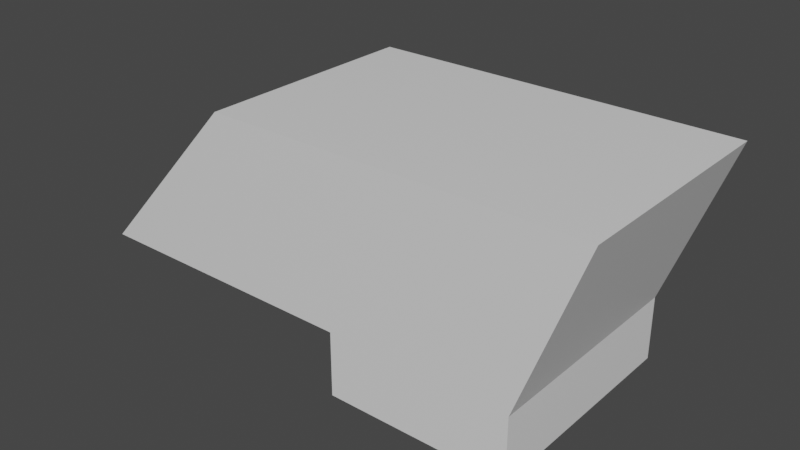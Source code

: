 # Source: Question7.blend  (saved by Blender 3.2.14; exported with 4.5.12 LTS)
import bpy
from mathutils import Matrix  # noqa: F401  (used for matrix-valued properties, if any)

bpy.ops.wm.read_factory_settings(use_empty=True)
scene = bpy.context.scene
scene.name = 'Scene'

# ---- materials (node trees are filled in below, after node groups)
mat_material = bpy.data.materials.new('Material')
mat_material.alpha_threshold = 0.0
mat_material.use_transparent_shadow = False
mat_material.line_color = (0.0, 0.0, 0.0, 1.0)

# ---- material node trees
mat_material.use_nodes = True; mat_material.node_tree.nodes.clear()
_N = mat_material.node_tree.nodes; _L = mat_material.node_tree.links
n0 = _N.new('ShaderNodeOutputMaterial'); n0.name = 'Material Output'; n0.location = (300, 300)
n1 = _N.new('ShaderNodeBsdfPrincipled'); n1.name = 'Principled BSDF'; n1.location = (10, 300)
n1.distribution = 'GGX'
n1.subsurface_method = 'RANDOM_WALK_SKIN'
n1.inputs[2].default_value = 0.4
n1.inputs[3].default_value = 1.45
n1.inputs[27].default_value = (0.0, 0.0, 0.0, 1.0)
n1.inputs[28].default_value = 1.0
_L.new(n1.outputs[0], n0.inputs[0])
n0.is_active_output = True

# ---- world
world_world = bpy.data.worlds.new('World'); scene.world = world_world
world_world.use_nodes = True; world_world.node_tree.nodes.clear()
_N = world_world.node_tree.nodes; _L = world_world.node_tree.links
n0 = _N.new('ShaderNodeOutputWorld'); n0.name = 'World Output'; n0.location = (300, 300)
n1 = _N.new('ShaderNodeBackground'); n1.name = 'Background'; n1.location = (10, 300)
n1.inputs[0].default_value = (0.05088, 0.05088, 0.05088, 1.0)
_L.new(n1.outputs[0], n0.inputs[0])
n0.is_active_output = True
world_world.color = (0.05088, 0.05088, 0.05088)
world_world.use_sun_shadow = False
world_world.sun_shadow_jitter_overblur = 0.0

# ---- meshes
me_cube = bpy.data.meshes.new('Cube')
me_cube.from_pydata([(1.4, 1.0, 1.0), (1.0, 1.0, -1.0), (1.4, -1.0, 1.0), (1.0, -1.0, -1.0), (-1.0, 1.0, 1.0), (-2.0, 1.0, -1.0), (-1.0, -1.0, 1.0), (-2.0, -1.0, -1.0), (-0.182, -1.002, -0.9969), (-0.1653, 1.0, -1.0), (-0.1823, -1.002, -1.769), (0.9997, -1.0, -1.772), (0.9997, 0.9997, -1.772), (-0.1656, 0.9997, -1.772)], [], [(0, 4, 6, 2), (3, 2, 6, 7, 8), (7, 6, 4, 5), (5, 9, 8, 7), (1, 0, 2, 3), (5, 4, 0, 1, 9), (9, 1, 12, 13), (10, 13, 12, 11), (1, 3, 11, 12), (8, 9, 13, 10), (3, 8, 10, 11)])
_uv = me_cube.uv_layers.new(name='UVMap')
_uv.uv.foreach_set('vector', [0.625, 0.5, 0.875, 0.5, 0.875, 0.75, 0.625, 0.75, 0.375, 0.75, 0.625, 0.75, 0.625, 1.0, 0.375, 1.0, 0.375, 0.8558, 0.375, 0.0, 0.625, 0.0, 0.625, 0.25, 0.375, 0.25, 0.125, 0.5, 0.271, 0.5, 0.2692, 0.75, 0.125, 0.75, 0.375, 0.5, 0.625, 0.5, 0.625, 0.75, 0.375, 0.75, 0.375, 0.25, 0.625, 0.25, 0.625, 0.5, 0.375, 0.5, 0.375, 0.396, 0.375, 0.396, 0.375, 0.5, 0.375, 0.5, 0.375, 0.396, 0.2692, 0.75, 0.271, 0.5, 0.375, 0.5, 0.375, 0.75, 0.375, 0.5, 0.375, 0.75, 0.375, 0.75, 0.375, 0.5, 0.2692, 0.75, 0.271, 0.5, 0.271, 0.5, 0.2692, 0.75, 0.375, 0.75, 0.375, 0.8558, 0.375, 0.8558, 0.375, 0.75])
me_cube.materials.append(mat_material)
me_cube.use_mirror_vertex_groups = False
me_cube.update()

# ---- objects
ob_cube = bpy.data.objects.new('Cube', me_cube)

# ---- transforms, parenting, visibility, modifiers, constraints
ob_cube.location = (0.0, 0.0, 0.0)
ob_cube.scale = (1.358, 1.0, 0.7359)
ob_cube.lock_rotations_4d = False
ob_cube.empty_display_type = 'ARROWS'
ob_cube.lineart.crease_threshold = 0.0

# ---- collection membership
scene.collection.objects.link(ob_cube)

# ---- scene / render settings (as saved in the file)
scene.frame_start = 1; scene.frame_end = 250; scene.frame_set(1)
scene.render.engine = 'BLENDER_EEVEE_NEXT'
scene.cycles.sampling_pattern = 'TABULATED_SOBOL'
scene.cycles.use_light_tree = False
scene.view_settings.view_transform = 'Filmic'
bpy.context.view_layer.update()

# ---- added for rendering (the .blend has no active camera and no usable light): camera, sun
cam_auto = bpy.data.cameras.new('AutoCamera')
cam_auto.lens = 50.0
cam_auto.sensor_width = 36.0
cam_auto.clip_end = 1000.0
ob_auto_camera = bpy.data.objects.new('AutoCamera', cam_auto)
scene.collection.objects.link(ob_auto_camera)
ob_auto_camera.location = (4.61689, -6.03021, 3.73541)
ob_auto_camera.rotation_euler = (1.09748, -7.21219e-08, 0.694738)
scene.camera = ob_auto_camera
light_auto_sun = bpy.data.lights.new('AutoSun', 'SUN')
light_auto_sun.energy = 3.0
light_auto_sun.angle = 0.0523599
ob_auto_sun = bpy.data.objects.new('AutoSun', light_auto_sun)
scene.collection.objects.link(ob_auto_sun)
ob_auto_sun.rotation_euler = (0.872665, 0.174533, 0.523599)
bpy.context.view_layer.update()
